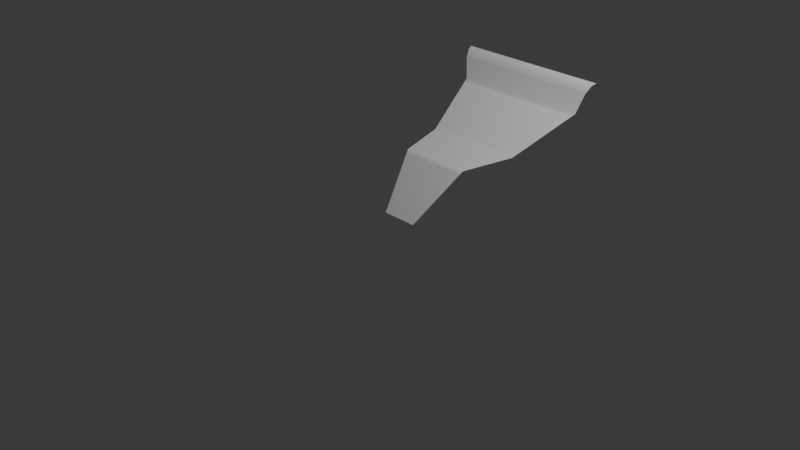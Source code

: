 # Source: 4_2_GeometryNodes_step_functions.blend  (saved by Blender 4.2.66; exported with 4.5.12 LTS)
import bpy
from mathutils import Matrix  # noqa: F401  (used for matrix-valued properties, if any)

bpy.ops.wm.read_factory_settings(use_empty=True)
scene = bpy.context.scene
scene.name = 'Scene'

# ---- collections
col_collection = bpy.data.collections.new('Collection'); scene.collection.children.link(col_collection)

# ---- node groups
ng_geometry_nodes = bpy.data.node_groups.new('Geometry Nodes', 'GeometryNodeTree')
_s = ng_geometry_nodes.interface.new_socket(name='Geometry', in_out='OUTPUT', socket_type='NodeSocketGeometry')
_s = ng_geometry_nodes.interface.new_socket(name='Geometry', in_out='INPUT', socket_type='NodeSocketGeometry')
ng_geometry_nodes.is_modifier = True
_N = ng_geometry_nodes.nodes; _L = ng_geometry_nodes.links
n0 = _N.new('NodeGroupInput'); n0.name = 'Group Input'; n0.location = (-579, 16)
n1 = _N.new('NodeGroupOutput'); n1.name = 'Group Output'; n1.location = (2008, -16)
n2 = _N.new('GeometryNodeCurvePrimitiveLine'); n2.name = 'Curve Line'; n2.location = (-345, 30)
n3 = _N.new('GeometryNodeResampleCurve'); n3.name = 'Resample Curve'; n3.location = (-101, 47)
n3.keep_last_segment = False
n3.inputs[2].default_value = 35
n4 = _N.new('GeometryNodeSetPosition'); n4.name = 'Set Position'; n4.location = (1006, 41)
n5 = _N.new('ShaderNodeCombineXYZ'); n5.name = 'Combine XYZ'; n5.location = (761, -122)
n6 = _N.new('GeometryNodeInputPosition'); n6.name = 'Position'; n6.location = (-702, -285)
n7 = _N.new('ShaderNodeSeparateXYZ'); n7.name = 'Separate XYZ'; n7.location = (-455, -282)
n8 = _N.new('ShaderNodeMath'); n8.name = 'Math.001'; n8.location = (-91, -409)
n8.operation = 'MULTIPLY'
n8.inputs[1].default_value = 2.0
n9 = _N.new('ShaderNodeMath'); n9.name = 'Math.003'; n9.location = (37, -556)
n9.operation = 'GREATER_THAN'
n10 = _N.new('GeometryNodeIndexSwitch'); n10.name = 'Index Switch'; n10.location = (241, -397)
n10.data_type = 'FLOAT'
n11 = _N.new('GeometryNodeIndexSwitch'); n11.name = 'Index Switch.001'; n11.location = (897, -584)
n11.data_type = 'FLOAT'
n12 = _N.new('ShaderNodeMath'); n12.name = 'Math.002'; n12.location = (408, -704)
n12.operation = 'SINE'
n13 = _N.new('ShaderNodeMath'); n13.name = 'Math.004'; n13.location = (42, -751)
n13.operation = 'GREATER_THAN'
n13.inputs[1].default_value = 0.9
n14 = _N.new('ShaderNodeMath'); n14.name = 'Math.005'; n14.location = (228, -801)
n14.operation = 'MULTIPLY'
n14.inputs[1].default_value = 31.0
n15 = _N.new('ShaderNodeMath'); n15.name = 'Math.006'; n15.location = (567, -763)
n15.operation = 'MULTIPLY'
n15.inputs[1].default_value = -0.1
n16 = _N.new('ShaderNodeMath'); n16.name = 'Math.007'; n16.location = (717, -779)
n16.inputs[1].default_value = 1.1
n17 = _N.new('GeometryNodeCurveToMesh'); n17.name = 'Curve to Mesh'; n17.location = (1740, 12)
n18 = _N.new('GeometryNodeCurvePrimitiveLine'); n18.name = 'Curve Line.001'; n18.location = (1472, -179)
n18.inputs[0].default_value = (-0.5, 0.0, 0.0)
n18.inputs[1].default_value = (0.5, 0.0, 0.0)
n19 = _N.new('GeometryNodeSetCurveRadius'); n19.name = 'Set Curve Radius'; n19.location = (1424, 6)
n20 = _N.new('GeometryNodeSplineParameter'); n20.name = 'Spline Parameter'; n20.location = (925, -256)
n21 = _N.new('ShaderNodeMath'); n21.name = 'Math'; n21.location = (1285, -228)
n21.inputs[1].default_value = 0.4
n22 = _N.new('ShaderNodeMath'); n22.name = 'Math.008'; n22.location = (1105, -258)
n22.operation = 'MULTIPLY'
n22.inputs[1].default_value = 1.4
n23 = _N.new('GeometryNodeInputNamedAttribute'); n23.name = 'Named Attribute'; n23.location = (1715, 12)
n23.inputs[0].default_value = 'radius'
n24 = _N.new('GeometryNodeSwitch'); n24.name = 'Switch'; n24.location = (1715, 12)
n24.input_type = 'FLOAT'
n24.inputs[1].default_value = 1.0
_L.new(n2.outputs[0], n3.inputs[0])
_L.new(n3.outputs[0], n4.inputs[0])
_L.new(n5.outputs[0], n4.inputs[2])
_L.new(n6.outputs[0], n7.inputs[0])
_L.new(n7.outputs[0], n5.inputs[0])
_L.new(n7.outputs[2], n9.inputs[0])
_L.new(n9.outputs[0], n10.inputs[0])
_L.new(n8.outputs[0], n10.inputs[2])
_L.new(n7.outputs[2], n10.inputs[1])
_L.new(n10.outputs[0], n5.inputs[1])
_L.new(n7.outputs[2], n8.inputs[0])
_L.new(n14.outputs[0], n12.inputs[0])
_L.new(n7.outputs[2], n11.inputs[1])
_L.new(n16.outputs[0], n11.inputs[2])
_L.new(n11.outputs[0], n5.inputs[2])
_L.new(n7.outputs[2], n13.inputs[0])
_L.new(n13.outputs[0], n11.inputs[0])
_L.new(n7.outputs[2], n14.inputs[0])
_L.new(n12.outputs[0], n15.inputs[0])
_L.new(n15.outputs[0], n16.inputs[0])
_L.new(n19.outputs[0], n17.inputs[0])
_L.new(n17.outputs[0], n1.inputs[0])
_L.new(n18.outputs[0], n17.inputs[1])
_L.new(n4.outputs[0], n19.inputs[0])
_L.new(n22.outputs[0], n21.inputs[0])
_L.new(n21.outputs[0], n19.inputs[2])
_L.new(n20.outputs[0], n22.inputs[0])
_L.new(n23.outputs[1], n24.inputs[0])
_L.new(n23.outputs[0], n24.inputs[2])
_L.new(n24.outputs[0], n17.inputs[2])
n1.is_active_output = True

# ---- world
world_world = bpy.data.worlds.new('World'); scene.world = world_world
world_world.use_nodes = True; world_world.node_tree.nodes.clear()
_N = world_world.node_tree.nodes; _L = world_world.node_tree.links
n0 = _N.new('ShaderNodeOutputWorld'); n0.name = 'World Output'; n0.location = (300, 300)
n1 = _N.new('ShaderNodeBackground'); n1.name = 'Background'; n1.location = (10, 300)
n1.inputs[0].default_value = (0.05088, 0.05088, 0.05088, 1.0)
_L.new(n1.outputs[0], n0.inputs[0])
n0.is_active_output = True
world_world.color = (0.05088, 0.05088, 0.05088)
world_world.sun_shadow_jitter_overblur = 0.0

# ---- cameras
cam_camera = bpy.data.cameras.new('Camera')
cam_camera.clip_end = 100.0
cam_camera.ortho_scale = 7.314

# ---- lights
light_light = bpy.data.lights.new('Light', 'POINT')
light_light.energy = 1000.0
light_light.shadow_soft_size = 0.1

# ---- meshes
me_plane = bpy.data.meshes.new('Plane')
me_plane.from_pydata([(-1.0, -1.0, 0.0), (1.0, -1.0, 0.0), (-1.0, 1.0, 0.0), (1.0, 1.0, 0.0)], [], [(0, 1, 3, 2)])
_uv = me_plane.uv_layers.new(name='UVMap')
_uv.uv.foreach_set('vector', [0.0, 0.0, 1.0, 0.0, 1.0, 1.0, 0.0, 1.0])
me_plane.update()

# ---- objects
ob_light = bpy.data.objects.new('Light', light_light)
ob_camera_lifeisvaluable = bpy.data.objects.new('Camera_LifeIsValuable', cam_camera)
ob_plane = bpy.data.objects.new('Plane', me_plane)

# ---- transforms, parenting, visibility, modifiers, constraints
ob_light.location = (4.076, 1.005, 5.904)
ob_light.rotation_euler = (0.6503, 0.05522, 1.866)
ob_light.lock_rotations_4d = False
ob_light.empty_display_type = 'ARROWS'
ob_light.color = (0.0, 0.0, 0.0, 0.0)
ob_light.lineart.crease_threshold = 0.0
ob_camera_lifeisvaluable.location = (7.359, -6.926, 4.958)
ob_camera_lifeisvaluable.rotation_euler = (1.109, 0.0, 0.8149)
ob_camera_lifeisvaluable.lock_rotations_4d = False
ob_camera_lifeisvaluable.empty_display_type = 'ARROWS'
ob_camera_lifeisvaluable.color = (0.0, 0.0, 0.0, 0.0)
ob_camera_lifeisvaluable.display_type = 'WIRE'
ob_camera_lifeisvaluable.lineart.crease_threshold = 0.0
ob_plane.location = (0.0, 0.0, 0.0)
_m = ob_plane.modifiers.new('GeometryNodes', 'NODES')
_m.node_group = ng_geometry_nodes

# ---- collection membership
col_collection.objects.link(ob_light)
col_collection.objects.link(ob_camera_lifeisvaluable)
col_collection.objects.link(ob_plane)

# ---- scene / render settings (as saved in the file)
scene.camera = ob_camera_lifeisvaluable
scene.frame_start = 1; scene.frame_end = 250; scene.frame_set(1)
scene.render.engine = 'BLENDER_EEVEE_NEXT'
scene.render.image_settings.file_format = 'FFMPEG'
scene.render.image_settings.color_mode = 'RGB'
bpy.context.view_layer.update()
